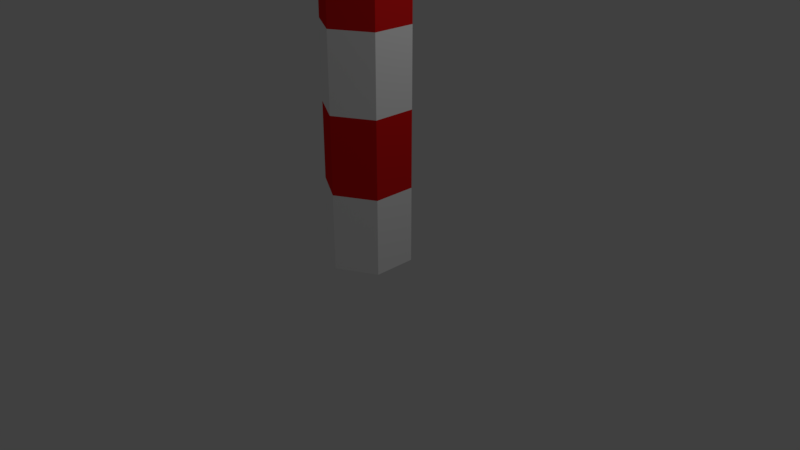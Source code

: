 # Source: CandyCane.blend  (saved by Blender 2.79.0; exported with 4.5.12 LTS)
import bpy
from mathutils import Matrix  # noqa: F401  (used for matrix-valued properties, if any)

bpy.ops.wm.read_factory_settings(use_empty=True)
scene = bpy.context.scene
scene.name = 'Scene'

# ---- collections
col_collection_1 = bpy.data.collections.new('Collection 1'); scene.collection.children.link(col_collection_1)

# ---- materials (node trees are filled in below, after node groups)
mat_material = bpy.data.materials.new('Material')
mat_material.alpha_threshold = 0.0
mat_material.use_transparent_shadow = False
mat_material.diffuse_color = (1.0, 1.0, 1.0, 1.0)
mat_material.roughness = 0.5
mat_material.specular_intensity = 0.7604
mat_material.line_color = (0.0, 0.0, 0.0, 1.0)
mat_material_001 = bpy.data.materials.new('Material.001')
mat_material_001.alpha_threshold = 0.0
mat_material_001.use_transparent_shadow = False
mat_material_001.diffuse_color = (0.8311, 0.01221, 0.01221, 1.0)
mat_material_001.roughness = 0.5

# ---- material node trees

# ---- world
world_world = bpy.data.worlds.new('World'); scene.world = world_world
world_world.color = (0.05088, 0.05088, 0.05088)
world_world.use_sun_shadow = False
world_world.sun_shadow_jitter_overblur = 0.0
world_world.cycles.sampling_method = 'MANUAL'

# ---- cameras
cam_camera = bpy.data.cameras.new('Camera')
cam_camera.clip_end = 100.0
cam_camera.lens = 35.0
cam_camera.sensor_width = 32.0
cam_camera.sensor_height = 18.0
cam_camera.ortho_scale = 7.314
cam_camera.dof.focus_distance = 0.0
cam_camera.dof.aperture_fstop = 128.0

# ---- lights
light_lamp = bpy.data.lights.new('Lamp', 'POINT')
light_lamp.transmission_factor = 0.0
light_lamp.cutoff_distance = 30.0
light_lamp.energy = 100.0
light_lamp.shadow_buffer_clip_start = 1.001
light_lamp.shadow_soft_size = 0.1
light_lamp.shadow_maximum_resolution = 0.006
light_lamp.use_absolute_resolution = True

# ---- meshes
me_cylinder = bpy.data.meshes.new('Cylinder')
me_cylinder.from_pydata([(0.0, 1.0, -1.0), (0.0, 1.0, 0.0), (0.866, 0.5, -1.0), (0.866, 0.5, 0.0), (0.866, -0.5, -1.0), (0.866, -0.5, 0.0), (-8.742e-08, -1.0, -1.0), (-8.742e-08, -1.0, 0.0), (-0.866, -0.5, -1.0), (-0.866, -0.5, 0.0), (-0.866, 0.5, -1.0), (-0.866, 0.5, 0.0), (0.866, 0.5, 1.0), (0.0, 1.0, 1.0), (0.866, -0.5, 1.0), (-8.742e-08, -1.0, 1.0), (-0.866, -0.5, 1.0), (-0.866, 0.5, 1.0), (0.866, 0.5, 2.0), (1.462e-07, 1.0, 2.0), (0.866, -0.5, 2.0), (5.879e-08, -1.0, 2.0), (-0.866, -0.5, 2.0), (-0.866, 0.5, 2.0), (0.866, 0.5, 3.0), (4.386e-07, 1.0, 3.0), (0.866, -0.5, 3.0), (3.512e-07, -1.0, 3.0), (-0.866, -0.5, 3.0), (-0.866, 0.5, 3.0), (0.866, 0.5, 4.0), (1.17e-06, 1.0, 4.0), (0.866, -0.5, 4.0), (1.082e-06, -1.0, 4.0), (-0.866, -0.5, 4.0), (-0.866, 0.5, 4.0), (0.866, 0.5, 5.0), (1.755e-06, 1.0, 5.0), (0.866, -0.5, 5.0), (1.667e-06, -1.0, 5.0), (-0.866, -0.5, 5.0), (-0.866, 0.5, 5.0), (0.866, 0.5, 6.0), (2.047e-06, 1.0, 6.0), (0.866, -0.5, 6.0), (1.96e-06, -1.0, 6.0), (-0.866, -0.5, 6.0), (-0.866, 0.5, 6.0), (0.866, 0.5, 7.0), (2.047e-06, 1.0, 7.0), (0.866, -0.5, 7.0), (1.96e-06, -1.0, 7.0), (-0.866, -0.5, 7.0), (-0.866, 0.5, 7.0), (0.866, 0.5, 8.0), (3.217e-06, 1.0, 8.0), (0.866, -0.5, 8.0), (3.129e-06, -1.0, 8.0), (-0.866, -0.5, 8.0), (-0.866, 0.5, 8.0), (0.866, 0.5, 9.0), (4.386e-06, 1.0, 9.0), (0.866, -0.5, 9.0), (4.299e-06, -1.0, 9.0), (-0.866, -0.5, 9.0), (-0.866, 0.5, 9.0), (0.866, -2.678, 10.78), (5.264e-06, -2.678, 11.06), (0.866, -2.678, 10.22), (5.176e-06, -2.678, 9.94), (-0.866, -2.678, 10.22), (-0.866, -2.678, 10.78), (0.8674, -0.2686, 10.25), (0.8674, -0.981, 9.85), (-0.8674, -0.981, 9.85), (-0.8674, -0.2686, 10.25), (4.724e-06, -1.337, 9.651), (4.812e-06, 0.08763, 10.45), (0.866, -5.855, 9.0), (5.264e-06, -6.355, 9.0), (0.866, -4.855, 9.0), (5.176e-06, -4.355, 9.0), (-0.866, -4.855, 9.0), (-0.866, -5.855, 9.0), (5.261e-06, -5.41, 10.43), (0.8649, -5.071, 10.24), (-0.8649, -5.071, 10.24), (5.174e-06, -4.051, 9.669), (-0.8649, -4.391, 9.86), (0.8649, -4.391, 9.86), (0.866, -5.855, 8.0), (5.264e-06, -6.355, 8.0), (0.866, -4.855, 8.0), (5.176e-06, -4.355, 8.0), (-0.866, -4.855, 8.0), (-0.866, -5.855, 8.0), (0.866, -5.855, 7.0), (5.264e-06, -6.355, 7.0), (0.866, -4.855, 7.0), (5.176e-06, -4.355, 7.0), (-0.866, -4.855, 7.0), (-0.866, -5.855, 7.0)], [], [(0, 1, 3, 2), (2, 3, 5, 4), (4, 5, 7, 6), (6, 7, 9, 8), (5, 3, 12, 14), (8, 9, 11, 10), (10, 11, 1, 0), (0, 2, 4, 6, 8, 10), (13, 17, 23, 19), (11, 9, 16, 17), (3, 1, 13, 12), (7, 5, 14, 15), (1, 11, 17, 13), (9, 7, 15, 16), (23, 22, 28, 29), (16, 15, 21, 22), (14, 12, 18, 20), (17, 16, 22, 23), (15, 14, 20, 21), (12, 13, 19, 18), (25, 29, 35, 31), (21, 20, 26, 27), (18, 19, 25, 24), (19, 23, 29, 25), (22, 21, 27, 28), (20, 18, 24, 26), (35, 34, 40, 41), (28, 27, 33, 34), (26, 24, 30, 32), (29, 28, 34, 35), (27, 26, 32, 33), (24, 25, 31, 30), (37, 41, 47, 43), (33, 32, 38, 39), (30, 31, 37, 36), (31, 35, 41, 37), (34, 33, 39, 40), (32, 30, 36, 38), (47, 46, 52, 53), (40, 39, 45, 46), (38, 36, 42, 44), (41, 40, 46, 47), (39, 38, 44, 45), (36, 37, 43, 42), (52, 51, 57, 58), (45, 44, 50, 51), (42, 43, 49, 48), (43, 47, 53, 49), (46, 45, 51, 52), (44, 42, 48, 50), (57, 56, 62, 63), (50, 48, 54, 56), (53, 52, 58, 59), (51, 50, 56, 57), (48, 49, 55, 54), (49, 53, 59, 55), (73, 72, 66, 68), (54, 55, 61, 60), (55, 59, 65, 61), (58, 57, 63, 64), (56, 54, 60, 62), (59, 58, 64, 65), (85, 84, 79, 78), (75, 74, 70, 71), (76, 73, 68, 69), (72, 77, 67, 66), (77, 75, 71, 67), (74, 76, 69, 70), (64, 63, 76, 74), (61, 65, 75, 77), (60, 61, 77, 72), (63, 62, 73, 76), (65, 64, 74, 75), (62, 60, 72, 73), (79, 83, 95, 91), (84, 86, 83, 79), (88, 87, 81, 82), (89, 85, 78, 80), (86, 88, 82, 83), (87, 89, 80, 81), (69, 68, 89, 87), (71, 70, 88, 86), (68, 66, 85, 89), (70, 69, 87, 88), (67, 71, 86, 84), (66, 67, 84, 85), (91, 95, 101, 97), (82, 81, 93, 94), (80, 78, 90, 92), (83, 82, 94, 95), (81, 80, 92, 93), (78, 79, 91, 90), (96, 97, 101, 100, 99, 98), (94, 93, 99, 100), (92, 90, 96, 98), (95, 94, 100, 101), (93, 92, 98, 99), (90, 91, 97, 96)])
me_cylinder.polygons.foreach_set('material_index', [0, 0, 0, 0, 1, 0, 0, 0, 0, 1, 1, 1, 1, 1, 1, 0, 0, 0, 0, 0, 0, 1, 1, 1, 1, 1, 1, 0, 0, 0, 0, 0, 0, 1, 1, 1, 1, 1, 1, 0, 0, 0, 0, 0, 0, 1, 1, 1, 1, 1, 1, 0, 0, 0, 0, 0, 1, 1, 1, 1, 1, 1, 1, 1, 1, 1, 1, 1, 0, 0, 0, 0, 0, 0, 0, 1, 1, 1, 1, 1, 0, 0, 0, 0, 0, 0, 1, 0, 0, 0, 0, 0, 0, 1, 1, 1, 1, 1])
me_cylinder.materials.append(mat_material)
me_cylinder.materials.append(mat_material_001)
me_cylinder.use_remesh_preserve_volume = False
me_cylinder.use_remesh_preserve_attributes = False
me_cylinder.use_mirror_vertex_groups = False
me_cylinder.update()

# ---- objects
ob_cylinder = bpy.data.objects.new('Cylinder', me_cylinder)
ob_lamp = bpy.data.objects.new('Lamp', light_lamp)
ob_camera = bpy.data.objects.new('Camera', cam_camera)

# ---- transforms, parenting, visibility, modifiers, constraints
ob_cylinder.location = (0.0, 0.0, 1.0)
ob_cylinder.scale = (0.5602, 0.5602, 1.0)
ob_cylinder.lineart.crease_threshold = 0.0
ob_lamp.location = (4.076, 1.005, 5.904)
ob_lamp.rotation_euler = (0.6503, 0.05522, 1.866)
ob_lamp.lock_rotations_4d = False
ob_lamp.empty_display_type = 'ARROWS'
ob_lamp.color = (0.0, 0.0, 0.0, 0.0)
ob_lamp.lineart.crease_threshold = 0.0
ob_camera.location = (7.481, -6.508, 5.344)
ob_camera.rotation_euler = (1.109, 0.0, 0.8149)
ob_camera.lock_rotations_4d = False
ob_camera.empty_display_type = 'ARROWS'
ob_camera.color = (0.0, 0.0, 0.0, 0.0)
ob_camera.display_type = 'WIRE'
ob_camera.lineart.crease_threshold = 0.0

# ---- collection membership
col_collection_1.objects.link(ob_cylinder)
col_collection_1.objects.link(ob_lamp)
col_collection_1.objects.link(ob_camera)

# ---- scene / render settings (as saved in the file)
scene.camera = ob_camera
scene.frame_start = 1; scene.frame_end = 250; scene.frame_set(1)
scene.render.engine = 'BLENDER_EEVEE_NEXT'
scene.render.resolution_percentage = 50
scene.render.dither_intensity = 0.0
scene.cycles.use_denoising = False
scene.cycles.samples = 128
scene.cycles.sampling_pattern = 'TABULATED_SOBOL'
scene.cycles.use_adaptive_sampling = False
scene.cycles.use_light_tree = False
scene.cycles.blur_glossy = 0.0
scene.cycles.sample_clamp_indirect = 0.0
scene.view_settings.view_transform = 'Standard'
bpy.context.view_layer.update()

